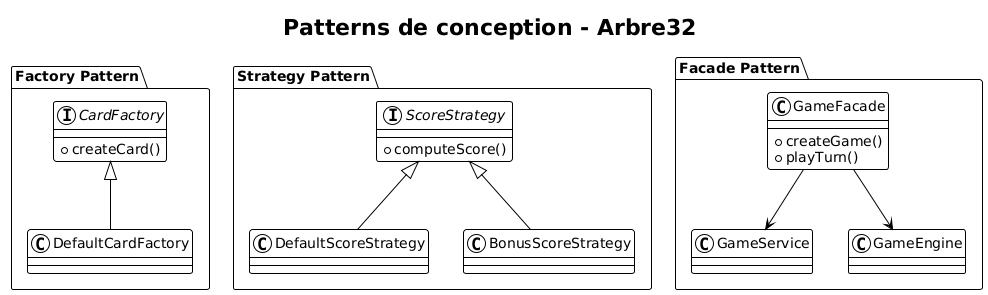

The diagram above was rendered by PlantUML. Its source (embedded in the PNG):
@startuml
!theme plain
skinparam shadowing false

title Patterns de conception - Arbre32

package "Factory Pattern" {
  interface CardFactory {
    + createCard()
  }

  class DefaultCardFactory
  CardFactory <|-- DefaultCardFactory
}

package "Strategy Pattern" {
  interface ScoreStrategy {
    + computeScore()
  }

  class DefaultScoreStrategy
  class BonusScoreStrategy

  ScoreStrategy <|-- DefaultScoreStrategy
  ScoreStrategy <|-- BonusScoreStrategy
}

package "Facade Pattern" {
  class GameFacade {
    + createGame()
    + playTurn()
  }

  class GameService
  class GameEngine

  GameFacade --> GameService
  GameFacade --> GameEngine
}
@enduml